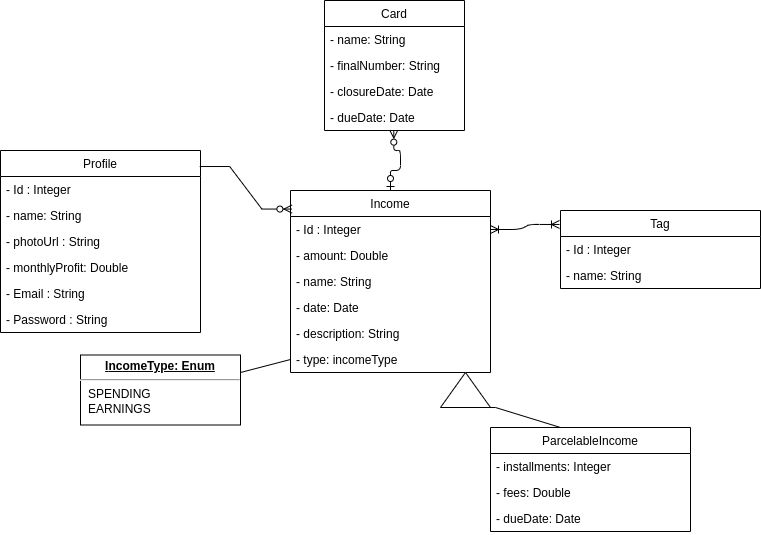

The diagram above was exported from draw.io. Its source (the exported page's mxGraphModel, read from the mxfile embedded in the PNG):
<mxGraphModel dx="942" dy="652" grid="1" gridSize="10" guides="1" tooltips="1" connect="1" arrows="0" fold="1" page="1" pageScale="1" pageWidth="827" pageHeight="1169" background="#ffffff" math="0" shadow="0">
  <root>
    <mxCell id="0" />
    <mxCell id="1" parent="0" />
    <mxCell id="e0fg7VmBI552XbDVlf_t-21" value="" style="edgeStyle=entityRelationEdgeStyle;fontSize=12;html=1;endArrow=ERoneToMany;exitX=1;exitY=0.5;exitDx=0;exitDy=0;strokeWidth=1;jumpStyle=none;entryX=-0.005;entryY=0.179;entryDx=0;entryDy=0;entryPerimeter=0;startArrow=ERoneToMany;startFill=0;" parent="1" source="e0fg7VmBI552XbDVlf_t-8" target="e0fg7VmBI552XbDVlf_t-15" edge="1">
      <mxGeometry width="100" height="100" relative="1" as="geometry">
        <mxPoint x="710" y="380" as="sourcePoint" />
        <mxPoint x="920" y="280" as="targetPoint" />
      </mxGeometry>
    </mxCell>
    <mxCell id="e0fg7VmBI552XbDVlf_t-1" value="Profile" style="swimlane;fontStyle=0;childLayout=stackLayout;horizontal=1;startSize=26;fillColor=none;horizontalStack=0;resizeParent=1;resizeParentMax=0;resizeLast=0;collapsible=1;marginBottom=0;" parent="1" vertex="1">
      <mxGeometry x="20" y="170" width="200" height="182" as="geometry" />
    </mxCell>
    <mxCell id="e0fg7VmBI552XbDVlf_t-2" value="- Id : Integer" style="text;strokeColor=none;fillColor=none;align=left;verticalAlign=top;spacingLeft=4;spacingRight=4;overflow=hidden;rotatable=0;points=[[0,0.5],[1,0.5]];portConstraint=eastwest;" parent="e0fg7VmBI552XbDVlf_t-1" vertex="1">
      <mxGeometry y="26" width="200" height="26" as="geometry" />
    </mxCell>
    <mxCell id="e0fg7VmBI552XbDVlf_t-4" value="- name: String &#10;" style="text;strokeColor=none;fillColor=none;align=left;verticalAlign=top;spacingLeft=4;spacingRight=4;overflow=hidden;rotatable=0;points=[[0,0.5],[1,0.5]];portConstraint=eastwest;" parent="e0fg7VmBI552XbDVlf_t-1" vertex="1">
      <mxGeometry y="52" width="200" height="26" as="geometry" />
    </mxCell>
    <mxCell id="e0fg7VmBI552XbDVlf_t-5" value="- photoUrl : String" style="text;strokeColor=none;fillColor=none;align=left;verticalAlign=top;spacingLeft=4;spacingRight=4;overflow=hidden;rotatable=0;points=[[0,0.5],[1,0.5]];portConstraint=eastwest;" parent="e0fg7VmBI552XbDVlf_t-1" vertex="1">
      <mxGeometry y="78" width="200" height="26" as="geometry" />
    </mxCell>
    <mxCell id="e0fg7VmBI552XbDVlf_t-6" value="- monthlyProfit: Double " style="text;strokeColor=none;fillColor=none;align=left;verticalAlign=top;spacingLeft=4;spacingRight=4;overflow=hidden;rotatable=0;points=[[0,0.5],[1,0.5]];portConstraint=eastwest;" parent="e0fg7VmBI552XbDVlf_t-1" vertex="1">
      <mxGeometry y="104" width="200" height="26" as="geometry" />
    </mxCell>
    <mxCell id="t4yhOl-pD2XFm9sqM2qK-7" value="- Email : String" style="text;strokeColor=none;fillColor=none;align=left;verticalAlign=top;spacingLeft=4;spacingRight=4;overflow=hidden;rotatable=0;points=[[0,0.5],[1,0.5]];portConstraint=eastwest;" parent="e0fg7VmBI552XbDVlf_t-1" vertex="1">
      <mxGeometry y="130" width="200" height="26" as="geometry" />
    </mxCell>
    <mxCell id="t4yhOl-pD2XFm9sqM2qK-8" value="- Password : String" style="text;strokeColor=none;fillColor=none;align=left;verticalAlign=top;spacingLeft=4;spacingRight=4;overflow=hidden;rotatable=0;points=[[0,0.5],[1,0.5]];portConstraint=eastwest;" parent="e0fg7VmBI552XbDVlf_t-1" vertex="1">
      <mxGeometry y="156" width="200" height="26" as="geometry" />
    </mxCell>
    <mxCell id="e0fg7VmBI552XbDVlf_t-7" value="Income" style="swimlane;fontStyle=0;childLayout=stackLayout;horizontal=1;startSize=26;fillColor=none;horizontalStack=0;resizeParent=1;resizeParentMax=0;resizeLast=0;collapsible=1;marginBottom=0;" parent="1" vertex="1">
      <mxGeometry x="310" y="210" width="200" height="182" as="geometry" />
    </mxCell>
    <mxCell id="e0fg7VmBI552XbDVlf_t-8" value="- Id : Integer" style="text;strokeColor=none;fillColor=none;align=left;verticalAlign=top;spacingLeft=4;spacingRight=4;overflow=hidden;rotatable=0;points=[[0,0.5],[1,0.5]];portConstraint=eastwest;" parent="e0fg7VmBI552XbDVlf_t-7" vertex="1">
      <mxGeometry y="26" width="200" height="26" as="geometry" />
    </mxCell>
    <mxCell id="e0fg7VmBI552XbDVlf_t-9" value="- amount: Double" style="text;strokeColor=none;fillColor=none;align=left;verticalAlign=top;spacingLeft=4;spacingRight=4;overflow=hidden;rotatable=0;points=[[0,0.5],[1,0.5]];portConstraint=eastwest;" parent="e0fg7VmBI552XbDVlf_t-7" vertex="1">
      <mxGeometry y="52" width="200" height="26" as="geometry" />
    </mxCell>
    <mxCell id="e0fg7VmBI552XbDVlf_t-10" value="- name: String &#10;" style="text;strokeColor=none;fillColor=none;align=left;verticalAlign=top;spacingLeft=4;spacingRight=4;overflow=hidden;rotatable=0;points=[[0,0.5],[1,0.5]];portConstraint=eastwest;" parent="e0fg7VmBI552XbDVlf_t-7" vertex="1">
      <mxGeometry y="78" width="200" height="26" as="geometry" />
    </mxCell>
    <mxCell id="e0fg7VmBI552XbDVlf_t-11" value="- date: Date" style="text;strokeColor=none;fillColor=none;align=left;verticalAlign=top;spacingLeft=4;spacingRight=4;overflow=hidden;rotatable=0;points=[[0,0.5],[1,0.5]];portConstraint=eastwest;" parent="e0fg7VmBI552XbDVlf_t-7" vertex="1">
      <mxGeometry y="104" width="200" height="26" as="geometry" />
    </mxCell>
    <mxCell id="XMNPveLxr5od2N44uFtU-1" value="- description: String" style="text;strokeColor=none;fillColor=none;align=left;verticalAlign=top;spacingLeft=4;spacingRight=4;overflow=hidden;rotatable=0;points=[[0,0.5],[1,0.5]];portConstraint=eastwest;" parent="e0fg7VmBI552XbDVlf_t-7" vertex="1">
      <mxGeometry y="130" width="200" height="26" as="geometry" />
    </mxCell>
    <mxCell id="XMNPveLxr5od2N44uFtU-4" value="- type: incomeType" style="text;strokeColor=none;fillColor=none;align=left;verticalAlign=top;spacingLeft=4;spacingRight=4;overflow=hidden;rotatable=0;points=[[0,0.5],[1,0.5]];portConstraint=eastwest;" parent="e0fg7VmBI552XbDVlf_t-7" vertex="1">
      <mxGeometry y="156" width="200" height="26" as="geometry" />
    </mxCell>
    <mxCell id="e0fg7VmBI552XbDVlf_t-14" value="" style="fontSize=12;html=1;endArrow=ERzeroToOne;entryX=0.5;entryY=0;entryDx=0;entryDy=0;startArrow=ERzeroToMany;startFill=0;endFill=0;exitX=0.495;exitY=0.987;exitDx=0;exitDy=0;exitPerimeter=0;edgeStyle=orthogonalEdgeStyle;" parent="1" source="XMNPveLxr5od2N44uFtU-26" target="e0fg7VmBI552XbDVlf_t-7" edge="1">
      <mxGeometry width="100" height="100" relative="1" as="geometry">
        <mxPoint x="430" y="180" as="sourcePoint" />
        <mxPoint x="310" y="224" as="targetPoint" />
        <Array as="points">
          <mxPoint x="413" y="170" />
          <mxPoint x="420" y="170" />
          <mxPoint x="420" y="190" />
          <mxPoint x="410" y="190" />
        </Array>
      </mxGeometry>
    </mxCell>
    <mxCell id="e0fg7VmBI552XbDVlf_t-15" value="Tag" style="swimlane;fontStyle=0;childLayout=stackLayout;horizontal=1;startSize=26;fillColor=none;horizontalStack=0;resizeParent=1;resizeParentMax=0;resizeLast=0;collapsible=1;marginBottom=0;" parent="1" vertex="1">
      <mxGeometry x="580" y="230" width="200" height="78" as="geometry" />
    </mxCell>
    <mxCell id="e0fg7VmBI552XbDVlf_t-16" value="- Id : Integer" style="text;strokeColor=none;fillColor=none;align=left;verticalAlign=top;spacingLeft=4;spacingRight=4;overflow=hidden;rotatable=0;points=[[0,0.5],[1,0.5]];portConstraint=eastwest;" parent="e0fg7VmBI552XbDVlf_t-15" vertex="1">
      <mxGeometry y="26" width="200" height="26" as="geometry" />
    </mxCell>
    <mxCell id="e0fg7VmBI552XbDVlf_t-18" value="- name: String &#10;" style="text;strokeColor=none;fillColor=none;align=left;verticalAlign=top;spacingLeft=4;spacingRight=4;overflow=hidden;rotatable=0;points=[[0,0.5],[1,0.5]];portConstraint=eastwest;" parent="e0fg7VmBI552XbDVlf_t-15" vertex="1">
      <mxGeometry y="52" width="200" height="26" as="geometry" />
    </mxCell>
    <mxCell id="e0fg7VmBI552XbDVlf_t-24" value="ParcelableIncome" style="swimlane;fontStyle=0;childLayout=stackLayout;horizontal=1;startSize=26;fillColor=none;horizontalStack=0;resizeParent=1;resizeParentMax=0;resizeLast=0;collapsible=1;marginBottom=0;" parent="1" vertex="1">
      <mxGeometry x="510" y="447" width="200" height="104" as="geometry" />
    </mxCell>
    <mxCell id="e0fg7VmBI552XbDVlf_t-29" value="- installments: Integer" style="text;strokeColor=none;fillColor=none;align=left;verticalAlign=top;spacingLeft=4;spacingRight=4;overflow=hidden;rotatable=0;points=[[0,0.5],[1,0.5]];portConstraint=eastwest;" parent="e0fg7VmBI552XbDVlf_t-24" vertex="1">
      <mxGeometry y="26" width="200" height="26" as="geometry" />
    </mxCell>
    <mxCell id="XMNPveLxr5od2N44uFtU-2" value="- fees: Double" style="text;strokeColor=none;fillColor=none;align=left;verticalAlign=top;spacingLeft=4;spacingRight=4;overflow=hidden;rotatable=0;points=[[0,0.5],[1,0.5]];portConstraint=eastwest;" parent="e0fg7VmBI552XbDVlf_t-24" vertex="1">
      <mxGeometry y="52" width="200" height="26" as="geometry" />
    </mxCell>
    <mxCell id="XMNPveLxr5od2N44uFtU-28" value="- dueDate: Date" style="text;strokeColor=none;fillColor=none;align=left;verticalAlign=top;spacingLeft=4;spacingRight=4;overflow=hidden;rotatable=0;points=[[0,0.5],[1,0.5]];portConstraint=eastwest;" parent="e0fg7VmBI552XbDVlf_t-24" vertex="1">
      <mxGeometry y="78" width="200" height="26" as="geometry" />
    </mxCell>
    <mxCell id="XMNPveLxr5od2N44uFtU-3" value="&lt;p style=&quot;margin:0px;margin-top:4px;text-align:center;text-decoration:underline;&quot;&gt;&lt;b&gt;I&lt;/b&gt;&lt;b style=&quot;background-color: initial;&quot;&gt;ncomeType: Enum&lt;/b&gt;&lt;/p&gt;&lt;hr&gt;&lt;p style=&quot;margin:0px;margin-left:8px;&quot;&gt;SPENDING&lt;/p&gt;&lt;p style=&quot;margin:0px;margin-left:8px;&quot;&gt;EARNINGS&lt;/p&gt;" style="verticalAlign=top;align=left;overflow=fill;fontSize=12;fontFamily=Helvetica;html=1;" parent="1" vertex="1">
      <mxGeometry x="100" y="374.5" width="160" height="70" as="geometry" />
    </mxCell>
    <mxCell id="XMNPveLxr5od2N44uFtU-6" value="" style="endArrow=none;html=1;rounded=0;exitX=1;exitY=0.25;exitDx=0;exitDy=0;entryX=0;entryY=0.5;entryDx=0;entryDy=0;" parent="1" source="XMNPveLxr5od2N44uFtU-3" target="XMNPveLxr5od2N44uFtU-4" edge="1">
      <mxGeometry width="50" height="50" relative="1" as="geometry">
        <mxPoint x="320" y="440" as="sourcePoint" />
        <mxPoint x="370" y="390" as="targetPoint" />
      </mxGeometry>
    </mxCell>
    <mxCell id="XMNPveLxr5od2N44uFtU-7" value="" style="verticalLabelPosition=bottom;verticalAlign=top;html=1;shape=mxgraph.basic.acute_triangle;dx=0.5;" parent="1" vertex="1">
      <mxGeometry x="460" y="392" width="50" height="35" as="geometry" />
    </mxCell>
    <mxCell id="XMNPveLxr5od2N44uFtU-8" value="" style="endArrow=none;html=1;rounded=0;exitX=0.5;exitY=1;exitDx=0;exitDy=0;exitPerimeter=0;entryX=0.5;entryY=0;entryDx=0;entryDy=0;edgeStyle=entityRelationEdgeStyle;" parent="1" source="XMNPveLxr5od2N44uFtU-7" target="e0fg7VmBI552XbDVlf_t-24" edge="1">
      <mxGeometry relative="1" as="geometry">
        <mxPoint x="440" y="550" as="sourcePoint" />
        <mxPoint x="600" y="550" as="targetPoint" />
      </mxGeometry>
    </mxCell>
    <mxCell id="XMNPveLxr5od2N44uFtU-10" value="Card" style="swimlane;fontStyle=0;childLayout=stackLayout;horizontal=1;startSize=26;fillColor=none;horizontalStack=0;resizeParent=1;resizeParentMax=0;resizeLast=0;collapsible=1;marginBottom=0;" parent="1" vertex="1">
      <mxGeometry x="344" y="20" width="140" height="130" as="geometry" />
    </mxCell>
    <mxCell id="XMNPveLxr5od2N44uFtU-11" value="- name: String &#10;" style="text;strokeColor=none;fillColor=none;align=left;verticalAlign=top;spacingLeft=4;spacingRight=4;overflow=hidden;rotatable=0;points=[[0,0.5],[1,0.5]];portConstraint=eastwest;" parent="XMNPveLxr5od2N44uFtU-10" vertex="1">
      <mxGeometry y="26" width="140" height="26" as="geometry" />
    </mxCell>
    <mxCell id="XMNPveLxr5od2N44uFtU-12" value="- finalNumber: String" style="text;strokeColor=none;fillColor=none;align=left;verticalAlign=top;spacingLeft=4;spacingRight=4;overflow=hidden;rotatable=0;points=[[0,0.5],[1,0.5]];portConstraint=eastwest;" parent="XMNPveLxr5od2N44uFtU-10" vertex="1">
      <mxGeometry y="52" width="140" height="26" as="geometry" />
    </mxCell>
    <mxCell id="XMNPveLxr5od2N44uFtU-27" value="- closureDate: Date" style="text;strokeColor=none;fillColor=none;align=left;verticalAlign=top;spacingLeft=4;spacingRight=4;overflow=hidden;rotatable=0;points=[[0,0.5],[1,0.5]];portConstraint=eastwest;labelBackgroundColor=none;fontColor=#000000;" parent="XMNPveLxr5od2N44uFtU-10" vertex="1">
      <mxGeometry y="78" width="140" height="26" as="geometry" />
    </mxCell>
    <mxCell id="XMNPveLxr5od2N44uFtU-26" value="- dueDate: Date" style="text;strokeColor=none;fillColor=none;align=left;verticalAlign=top;spacingLeft=4;spacingRight=4;overflow=hidden;rotatable=0;points=[[0,0.5],[1,0.5]];portConstraint=eastwest;labelBackgroundColor=none;fontColor=#000000;" parent="XMNPveLxr5od2N44uFtU-10" vertex="1">
      <mxGeometry y="104" width="140" height="26" as="geometry" />
    </mxCell>
    <mxCell id="XMNPveLxr5od2N44uFtU-15" value="" style="edgeStyle=entityRelationEdgeStyle;fontSize=12;html=1;endArrow=ERzeroToMany;endFill=1;rounded=0;exitX=0.996;exitY=0.088;exitDx=0;exitDy=0;exitPerimeter=0;entryX=0.007;entryY=0.102;entryDx=0;entryDy=0;entryPerimeter=0;" parent="1" source="e0fg7VmBI552XbDVlf_t-1" target="e0fg7VmBI552XbDVlf_t-7" edge="1">
      <mxGeometry width="100" height="100" relative="1" as="geometry">
        <mxPoint x="130" y="260" as="sourcePoint" />
        <mxPoint x="300" y="240" as="targetPoint" />
      </mxGeometry>
    </mxCell>
  </root>
</mxGraphModel>